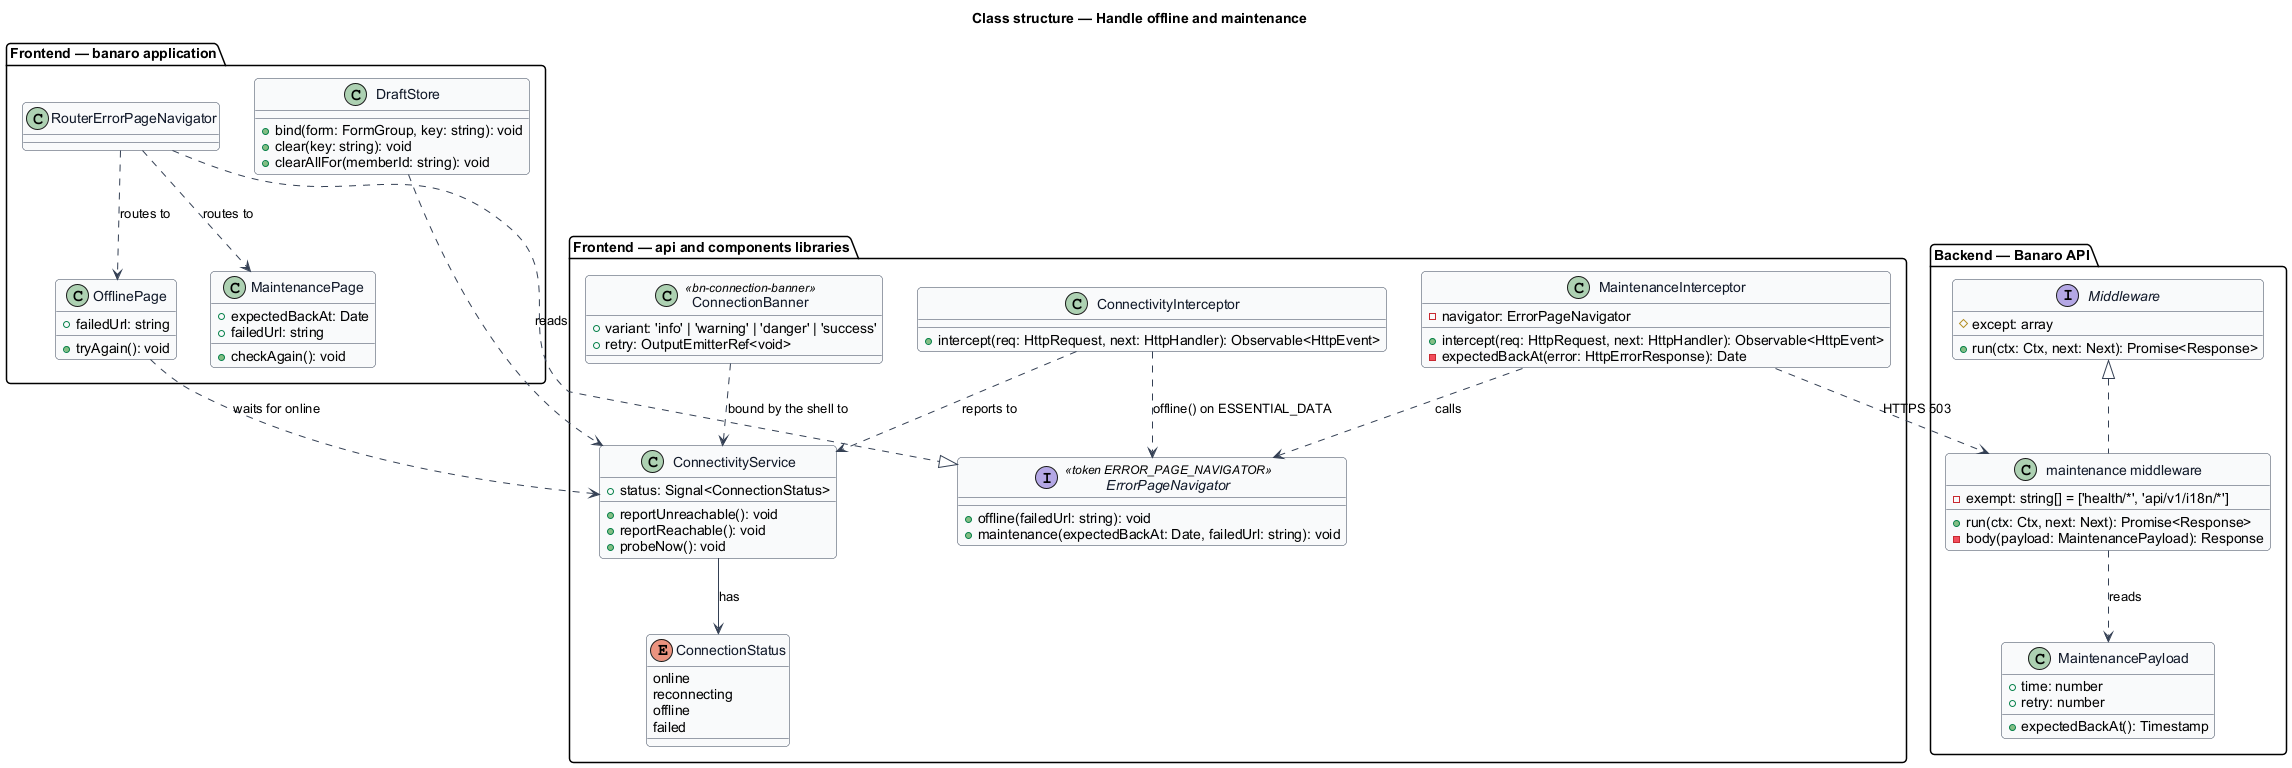

The diagram above was rendered by PlantUML. Its source (embedded in the PNG):
@startuml
' --- shared skin header ---
skinparam backgroundColor #FFFFFF
skinparam shadowing false
skinparam roundcorner 8
skinparam defaultFontName Arial
skinparam ArrowColor #344054
skinparam class {
  BorderColor #344054
  FontColor #101828
  BackgroundColor #F9FAFB
}
' --------------------------
title Class structure — Handle offline and maintenance

package "Frontend — api and components libraries" {
  enum ConnectionStatus {
    online
    reconnecting
    offline
    failed
  }
  class ConnectivityService {
    +status: Signal<ConnectionStatus>
    +reportUnreachable(): void
    +reportReachable(): void
    +probeNow(): void
  }
  class ConnectivityInterceptor {
    +intercept(req: HttpRequest, next: HttpHandler): Observable<HttpEvent>
  }
  class MaintenanceInterceptor {
    -navigator: ErrorPageNavigator
    +intercept(req: HttpRequest, next: HttpHandler): Observable<HttpEvent>
    -expectedBackAt(error: HttpErrorResponse): Date
  }
  interface ErrorPageNavigator <<token ERROR_PAGE_NAVIGATOR>> {
    +offline(failedUrl: string): void
    +maintenance(expectedBackAt: Date, failedUrl: string): void
  }
  class ConnectionBanner <<bn-connection-banner>> {
    +variant: 'info' | 'warning' | 'danger' | 'success'
    +retry: OutputEmitterRef<void>
  }
}

package "Frontend — banaro application" {
  class OfflinePage {
    +failedUrl: string
    +tryAgain(): void
  }
  class MaintenancePage {
    +expectedBackAt: Date
    +failedUrl: string
    +checkAgain(): void
  }
  class DraftStore {
    +bind(form: FormGroup, key: string): void
    +clear(key: string): void
    +clearAllFor(memberId: string): void
  }
  class RouterErrorPageNavigator
}

package "Backend — Banaro API" {
  interface Middleware {
    #except: array
    +run(ctx: Ctx, next: Next): Promise<Response>
  }
  class "maintenance middleware" as MaintenanceMiddleware {
    -exempt: string[] = ['health/*', 'api/v1/i18n/*']
    +run(ctx: Ctx, next: Next): Promise<Response>
    -body(payload: MaintenancePayload): Response
  }
  class MaintenancePayload {
    +time: number
    +retry: number
    +expectedBackAt(): Timestamp
  }
}

ConnectivityService --> ConnectionStatus : has
ConnectivityInterceptor ..> ConnectivityService : reports to
ConnectivityInterceptor ..> ErrorPageNavigator : offline() on ESSENTIAL_DATA
MaintenanceInterceptor ..> ErrorPageNavigator : calls
RouterErrorPageNavigator ..|> ErrorPageNavigator
RouterErrorPageNavigator ..> OfflinePage : routes to
RouterErrorPageNavigator ..> MaintenancePage : routes to
ConnectionBanner ..> ConnectivityService : bound by the shell to
OfflinePage ..> ConnectivityService : waits for online
DraftStore ..> ConnectivityService : reads
Middleware <|.. MaintenanceMiddleware
MaintenanceMiddleware ..> MaintenancePayload : reads
MaintenanceInterceptor ..> MaintenanceMiddleware : HTTPS 503
@enduml